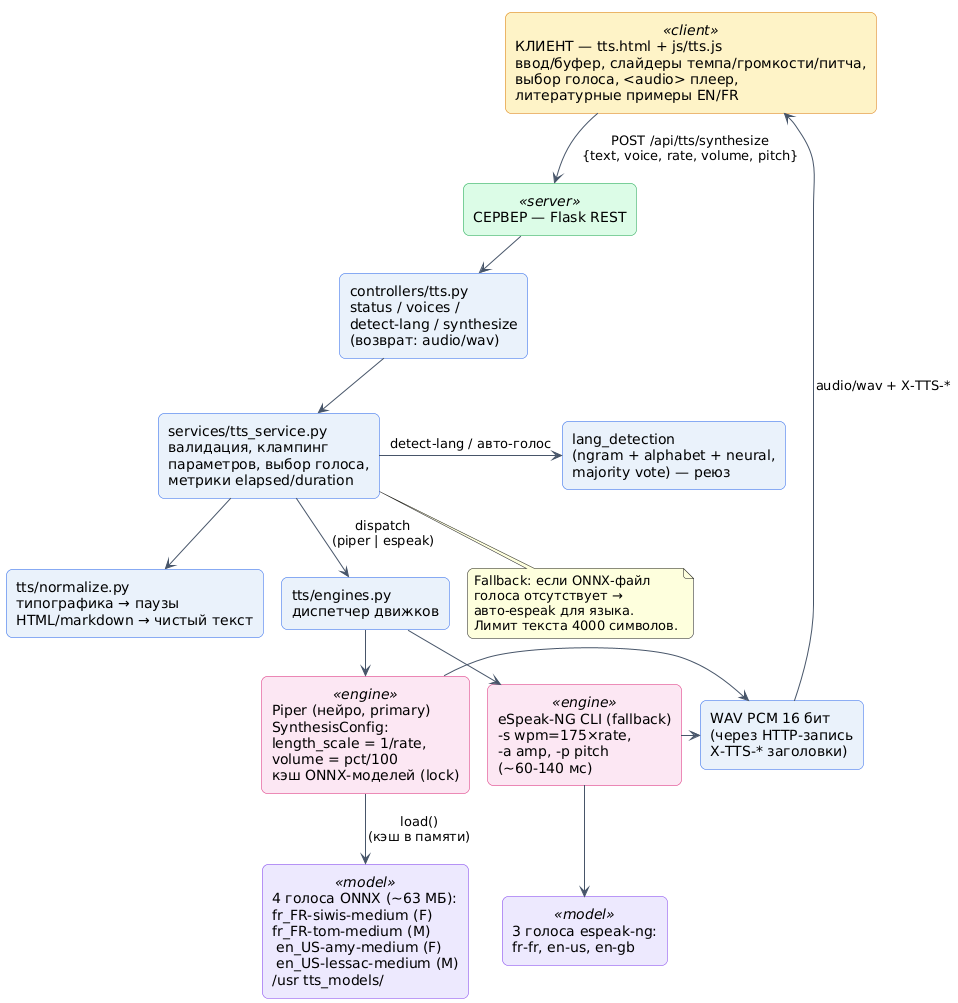

The diagram above was rendered by PlantUML. Its source (embedded in the PNG):
@startuml architecture_tts
!pragma layout smetana
skinparam backgroundColor white
skinparam shadowing false
skinparam roundCorner 12
skinparam defaultFontName DejaVu Sans
skinparam ArrowColor #475569
skinparam rectangle {
    BackgroundColor #EAF2FB
    BorderColor #2563EB
}
skinparam rectangle<<client>> {
    BackgroundColor #FEF3C7
    BorderColor #D97706
}
skinparam rectangle<<server>> {
    BackgroundColor #DCFCE7
    BorderColor #16A34A
}
skinparam rectangle<<engine>> {
    BackgroundColor #FCE7F3
    BorderColor #DB2777
}
skinparam rectangle<<model>> {
    BackgroundColor #EDE9FE
    BorderColor #7C3AED
}

rectangle "КЛИЕНТ — tts.html + js/tts.js\nввод/буфер, слайдеры темпа/громкости/питча,\nвыбор голоса, <audio> плеер,\nлитературные примеры EN/FR" <<client>> as FE

rectangle "СЕРВЕР — Flask REST" <<server>> as API
rectangle "controllers/tts.py\nstatus / voices /\ndetect-lang / synthesize\n(возврат: audio/wav)" as CTRL
rectangle "services/tts_service.py\nвалидация, клампинг\nпараметров, выбор голоса,\nметрики elapsed/duration" as SVC
rectangle "tts/normalize.py\nтипографика → паузы\nHTML/markdown → чистый текст" as NORM
rectangle "lang_detection\n(ngram + alphabet + neural,\nmajority vote) — реюз" as LANG

rectangle "tts/engines.py\nдиспетчер движков" as ENG

rectangle "Piper (нейро, primary)\nSynthesisConfig:\nlength_scale = 1/rate,\nvolume = pct/100\nкэш ONNX-моделей (lock)" <<engine>> as PIPER
rectangle "eSpeak-NG CLI (fallback)\n-s wpm=175×rate,\n-a amp, -p pitch\n(~60-140 мс)" <<engine>> as ESPEAK

rectangle "4 голоса ONNX (~63 МБ):\nfr_FR-siwis-medium (F)\nfr_FR-tom-medium (M)\n en_US-amy-medium (F)\n en_US-lessac-medium (M)\n/usr tts_models/" <<model>> as MODELS
rectangle "3 голоса espeak-ng:\nfr-fr, en-us, en-gb" <<model>> as EVOICES

rectangle "WAV PCM 16 бит\n(через HTTP-запись\nX-TTS-* заголовки)" as WAV

FE -down-> API : POST /api/tts/synthesize\n{text, voice, rate, volume, pitch}
API -down-> CTRL
CTRL -down-> SVC
SVC -down-> NORM
SVC -right-> LANG : detect-lang / авто-голос
SVC -down-> ENG : dispatch\n(piper | espeak)
ENG -down-> PIPER
ENG -down-> ESPEAK
PIPER -down-> MODELS : load()\n(кэш в памяти)
ESPEAK -down-> EVOICES
PIPER -right-> WAV
ESPEAK -right-> WAV
WAV -up-> FE : audio/wav + X-TTS-*

note bottom of SVC
  Fallback: если ONNX-файл
  голоса отсутствует →
  авто-espeak для языка.
  Лимит текста 4000 символов.
end note

@enduml